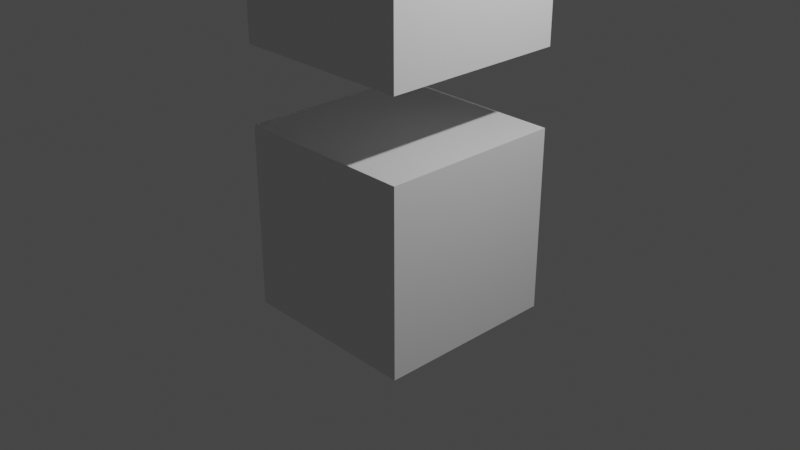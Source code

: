# Source: test_animation_v002.blend  (saved by Blender 2.80.75; exported with 4.5.12 LTS)
import bpy
from mathutils import Matrix  # noqa: F401  (used for matrix-valued properties, if any)

bpy.ops.wm.read_factory_settings(use_empty=True)
scene = bpy.context.scene
scene.name = 'Scene'

# ---- collections
col_collection = bpy.data.collections.new('Collection'); scene.collection.children.link(col_collection)

# ---- materials (node trees are filled in below, after node groups)
mat_material = bpy.data.materials.new('Material')
mat_material.alpha_threshold = 0.0
mat_material.use_transparent_shadow = False
mat_material.line_color = (0.0, 0.0, 0.0, 1.0)
mat_material_001 = bpy.data.materials.new('Material.001')
mat_material_001.alpha_threshold = 0.0
mat_material_001.use_transparent_shadow = False
mat_material_001.line_color = (0.0, 0.0, 0.0, 1.0)

# ---- material node trees
mat_material.use_nodes = True; mat_material.node_tree.nodes.clear()
_N = mat_material.node_tree.nodes; _L = mat_material.node_tree.links
n0 = _N.new('ShaderNodeOutputMaterial'); n0.name = 'Material Output'; n0.location = (300, 300)
n1 = _N.new('ShaderNodeBsdfPrincipled'); n1.name = 'Principled BSDF'; n1.location = (10, 300)
n1.distribution = 'GGX'
n1.subsurface_method = 'BURLEY'
n1.inputs[2].default_value = 0.4
n1.inputs[3].default_value = 1.45
n1.inputs[27].default_value = (0.0, 0.0, 0.0, 1.0)
n1.inputs[28].default_value = 1.0
_L.new(n1.outputs[0], n0.inputs[0])
n0.is_active_output = True
mat_material_001.use_nodes = True; mat_material_001.node_tree.nodes.clear()
_N = mat_material_001.node_tree.nodes; _L = mat_material_001.node_tree.links
n0 = _N.new('ShaderNodeOutputMaterial'); n0.name = 'Material Output'; n0.location = (300, 300)
n1 = _N.new('ShaderNodeBsdfPrincipled'); n1.name = 'Principled BSDF'; n1.location = (10, 300)
n1.distribution = 'GGX'
n1.subsurface_method = 'BURLEY'
n1.inputs[2].default_value = 0.4
n1.inputs[3].default_value = 1.45
n1.inputs[27].default_value = (0.0, 0.0, 0.0, 1.0)
n1.inputs[28].default_value = 1.0
_L.new(n1.outputs[0], n0.inputs[0])
n0.is_active_output = True

# ---- world
world_world = bpy.data.worlds.new('World'); scene.world = world_world
world_world.use_nodes = True; world_world.node_tree.nodes.clear()
_N = world_world.node_tree.nodes; _L = world_world.node_tree.links
n0 = _N.new('ShaderNodeOutputWorld'); n0.name = 'World Output'; n0.location = (300, 300)
n1 = _N.new('ShaderNodeBackground'); n1.name = 'Background'; n1.location = (10, 300)
n1.inputs[0].default_value = (0.05088, 0.05088, 0.05088, 1.0)
_L.new(n1.outputs[0], n0.inputs[0])
n0.is_active_output = True
world_world.color = (0.05088, 0.05088, 0.05088)
world_world.use_sun_shadow = False
world_world.sun_shadow_jitter_overblur = 0.0

# ---- cameras
cam_camera = bpy.data.cameras.new('Camera')
cam_camera.clip_end = 100.0
cam_camera.ortho_scale = 7.314

# ---- lights
light_light = bpy.data.lights.new('Light', 'POINT')
light_light.transmission_factor = 0.0
light_light.energy = 1000.0
light_light.shadow_soft_size = 0.1
light_light.shadow_maximum_resolution = 0.006
light_light.use_absolute_resolution = True

# ---- meshes
me_cube = bpy.data.meshes.new('Cube')
me_cube.from_pydata([(1.0, 1.0, 1.0), (1.0, 1.0, -1.0), (1.0, -1.0, 1.0), (1.0, -1.0, -1.0), (-1.0, 1.0, 1.0), (-1.0, 1.0, -1.0), (-1.0, -1.0, 1.0), (-1.0, -1.0, -1.0)], [], [(0, 4, 6, 2), (3, 2, 6, 7), (7, 6, 4, 5), (5, 1, 3, 7), (1, 0, 2, 3), (5, 4, 0, 1)])
_uv = me_cube.uv_layers.new(name='UVMap')
_uv.uv.foreach_set('vector', [0.375, 0.0, 0.625, 0.0, 0.625, 0.25, 0.375, 0.25, 0.375, 0.25, 0.625, 0.25, 0.625, 0.5, 0.375, 0.5, 0.375, 0.5, 0.625, 0.5, 0.625, 0.75, 0.375, 0.75, 0.375, 0.75, 0.625, 0.75, 0.625, 1.0, 0.375, 1.0, 0.125, 0.5, 0.375, 0.5, 0.375, 0.75, 0.125, 0.75, 0.625, 0.5, 0.875, 0.5, 0.875, 0.75, 0.625, 0.75])
me_cube.materials.append(mat_material)
me_cube.use_remesh_preserve_volume = False
me_cube.use_remesh_preserve_attributes = False
me_cube.use_mirror_vertex_groups = False
me_cube.update()
me_cube_001 = bpy.data.meshes.new('Cube.001')
me_cube_001.from_pydata([(1.0, 1.0, 1.0), (1.0, 1.0, -1.0), (1.0, -1.0, 1.0), (1.0, -1.0, -1.0), (-1.0, 1.0, 1.0), (-1.0, 1.0, -1.0), (-1.0, -1.0, 1.0), (-1.0, -1.0, -1.0)], [], [(0, 4, 6, 2), (3, 2, 6, 7), (7, 6, 4, 5), (5, 1, 3, 7), (1, 0, 2, 3), (5, 4, 0, 1)])
_uv = me_cube_001.uv_layers.new(name='UVMap')
_uv.uv.foreach_set('vector', [0.375, 0.0, 0.625, 0.0, 0.625, 0.25, 0.375, 0.25, 0.375, 0.25, 0.625, 0.25, 0.625, 0.5, 0.375, 0.5, 0.375, 0.5, 0.625, 0.5, 0.625, 0.75, 0.375, 0.75, 0.375, 0.75, 0.625, 0.75, 0.625, 1.0, 0.375, 1.0, 0.125, 0.5, 0.375, 0.5, 0.375, 0.75, 0.125, 0.75, 0.625, 0.5, 0.875, 0.5, 0.875, 0.75, 0.625, 0.75])
me_cube_001.materials.append(mat_material_001)
me_cube_001.use_remesh_preserve_volume = False
me_cube_001.use_remesh_preserve_attributes = False
me_cube_001.use_mirror_vertex_groups = False
me_cube_001.update()

# ---- objects
ob_cube = bpy.data.objects.new('Cube', me_cube)
ob_light = bpy.data.objects.new('Light', light_light)
ob_camera = bpy.data.objects.new('Camera', cam_camera)
ob_cube_001 = bpy.data.objects.new('Cube.001', me_cube_001)

# ---- transforms, parenting, visibility, modifiers, constraints
ob_cube.location = (0.0, 0.0, 0.0)
ob_cube.lock_rotations_4d = False
ob_cube.empty_display_type = 'ARROWS'
ob_cube.lineart.crease_threshold = 0.0
ob_light.location = (4.076, 1.005, 5.904)
ob_light.rotation_euler = (0.6503, 0.05522, 1.866)
ob_light.lock_rotations_4d = False
ob_light.empty_display_type = 'ARROWS'
ob_light.color = (0.0, 0.0, 0.0, 0.0)
ob_light.lineart.crease_threshold = 0.0
ob_camera.location = (7.359, -6.926, 4.958)
ob_camera.rotation_euler = (1.109, 0.0, 0.8149)
ob_camera.lock_rotations_4d = False
ob_camera.empty_display_type = 'ARROWS'
ob_camera.color = (0.0, 0.0, 0.0, 0.0)
ob_camera.display_type = 'WIRE'
ob_camera.lineart.crease_threshold = 0.0
ob_cube_001.location = (0.0, 0.0, 2.818)
ob_cube_001.lock_rotations_4d = False
ob_cube_001.empty_display_type = 'ARROWS'
ob_cube_001.lineart.crease_threshold = 0.0

# ---- collection membership
col_collection.objects.link(ob_cube)
col_collection.objects.link(ob_light)
col_collection.objects.link(ob_camera)
col_collection.objects.link(ob_cube_001)

# ---- scene / render settings (as saved in the file)
scene.camera = ob_camera
scene.frame_start = 1; scene.frame_end = 250; scene.frame_set(1)
scene.render.engine = 'BLENDER_EEVEE_NEXT'
scene.cycles.use_denoising = False
scene.cycles.samples = 128
scene.cycles.sampling_pattern = 'TABULATED_SOBOL'
scene.cycles.use_adaptive_sampling = False
scene.cycles.use_light_tree = False
scene.view_settings.view_transform = 'Filmic'
bpy.context.view_layer.update()
